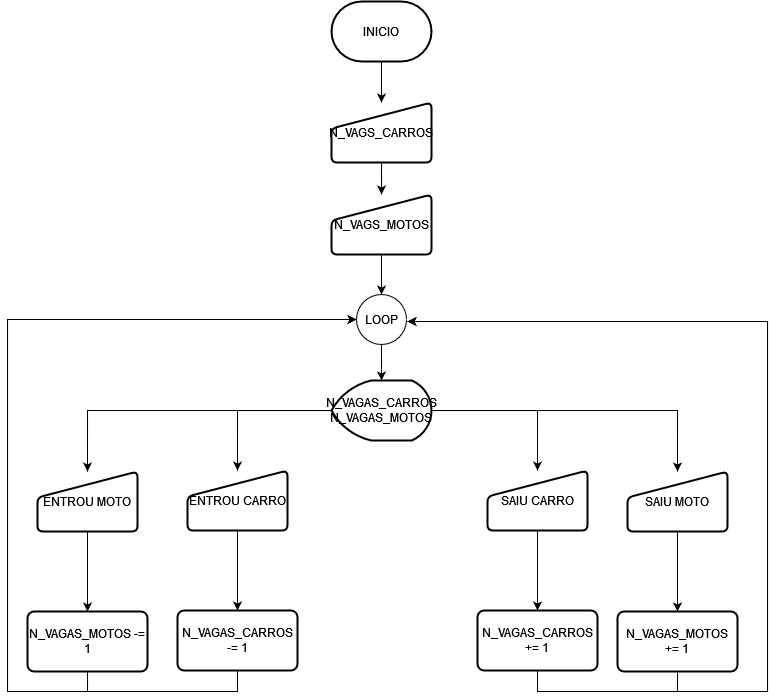

The diagram above was exported from draw.io. Its source (the exported page's mxGraphModel, read from the mxfile embedded in the PNG):
<mxGraphModel dx="819" dy="1622" grid="1" gridSize="10" guides="1" tooltips="1" connect="1" arrows="1" fold="1" page="1" pageScale="1" pageWidth="827" pageHeight="1169" math="0" shadow="0">
  <root>
    <mxCell id="WIyWlLk6GJQsqaUBKTNV-0" />
    <mxCell id="WIyWlLk6GJQsqaUBKTNV-1" parent="WIyWlLk6GJQsqaUBKTNV-0" />
    <mxCell id="wRGF3B9lU8MoKW-hAXcE-18" value="" style="edgeStyle=orthogonalEdgeStyle;rounded=0;orthogonalLoop=1;jettySize=auto;html=1;" edge="1" parent="WIyWlLk6GJQsqaUBKTNV-1" source="wRGF3B9lU8MoKW-hAXcE-0" target="wRGF3B9lU8MoKW-hAXcE-1">
      <mxGeometry relative="1" as="geometry" />
    </mxCell>
    <mxCell id="wRGF3B9lU8MoKW-hAXcE-0" value="INICIO" style="strokeWidth=2;html=1;shape=mxgraph.flowchart.terminator;whiteSpace=wrap;" vertex="1" parent="WIyWlLk6GJQsqaUBKTNV-1">
      <mxGeometry x="364" width="100" height="60" as="geometry" />
    </mxCell>
    <mxCell id="wRGF3B9lU8MoKW-hAXcE-20" value="" style="edgeStyle=orthogonalEdgeStyle;rounded=0;orthogonalLoop=1;jettySize=auto;html=1;" edge="1" parent="WIyWlLk6GJQsqaUBKTNV-1" source="wRGF3B9lU8MoKW-hAXcE-1" target="wRGF3B9lU8MoKW-hAXcE-19">
      <mxGeometry relative="1" as="geometry" />
    </mxCell>
    <mxCell id="wRGF3B9lU8MoKW-hAXcE-1" value="N_VAGS_CARROS" style="html=1;strokeWidth=2;shape=manualInput;whiteSpace=wrap;rounded=1;size=26;arcSize=11;" vertex="1" parent="WIyWlLk6GJQsqaUBKTNV-1">
      <mxGeometry x="364" y="101" width="100" height="60" as="geometry" />
    </mxCell>
    <mxCell id="wRGF3B9lU8MoKW-hAXcE-15" value="" style="edgeStyle=orthogonalEdgeStyle;rounded=0;orthogonalLoop=1;jettySize=auto;html=1;" edge="1" parent="WIyWlLk6GJQsqaUBKTNV-1" source="wRGF3B9lU8MoKW-hAXcE-3" target="wRGF3B9lU8MoKW-hAXcE-8">
      <mxGeometry relative="1" as="geometry" />
    </mxCell>
    <mxCell id="wRGF3B9lU8MoKW-hAXcE-3" value="LOOP" style="ellipse;whiteSpace=wrap;html=1;aspect=fixed;" vertex="1" parent="WIyWlLk6GJQsqaUBKTNV-1">
      <mxGeometry x="389" y="293" width="50" height="50" as="geometry" />
    </mxCell>
    <mxCell id="wRGF3B9lU8MoKW-hAXcE-7" value="" style="edgeStyle=orthogonalEdgeStyle;rounded=0;orthogonalLoop=1;jettySize=auto;html=1;" edge="1" parent="WIyWlLk6GJQsqaUBKTNV-1" source="wRGF3B9lU8MoKW-hAXcE-4" target="wRGF3B9lU8MoKW-hAXcE-6">
      <mxGeometry relative="1" as="geometry" />
    </mxCell>
    <mxCell id="wRGF3B9lU8MoKW-hAXcE-4" value="ENTROU CARRO" style="html=1;strokeWidth=2;shape=manualInput;whiteSpace=wrap;rounded=1;size=26;arcSize=11;" vertex="1" parent="WIyWlLk6GJQsqaUBKTNV-1">
      <mxGeometry x="220" y="469" width="100" height="60" as="geometry" />
    </mxCell>
    <mxCell id="wRGF3B9lU8MoKW-hAXcE-40" style="edgeStyle=orthogonalEdgeStyle;rounded=0;orthogonalLoop=1;jettySize=auto;html=1;entryX=0;entryY=0.5;entryDx=0;entryDy=0;" edge="1" parent="WIyWlLk6GJQsqaUBKTNV-1" source="wRGF3B9lU8MoKW-hAXcE-6" target="wRGF3B9lU8MoKW-hAXcE-3">
      <mxGeometry relative="1" as="geometry">
        <Array as="points">
          <mxPoint x="270" y="690" />
          <mxPoint x="40" y="690" />
          <mxPoint x="40" y="318" />
        </Array>
      </mxGeometry>
    </mxCell>
    <mxCell id="wRGF3B9lU8MoKW-hAXcE-6" value="N_VAGAS_CARROS -= 1" style="rounded=1;whiteSpace=wrap;html=1;strokeWidth=2;arcSize=11;" vertex="1" parent="WIyWlLk6GJQsqaUBKTNV-1">
      <mxGeometry x="210" y="609" width="120" height="60" as="geometry" />
    </mxCell>
    <mxCell id="wRGF3B9lU8MoKW-hAXcE-12" style="edgeStyle=orthogonalEdgeStyle;rounded=0;orthogonalLoop=1;jettySize=auto;html=1;entryX=0.5;entryY=0;entryDx=0;entryDy=0;" edge="1" parent="WIyWlLk6GJQsqaUBKTNV-1" source="wRGF3B9lU8MoKW-hAXcE-8" target="wRGF3B9lU8MoKW-hAXcE-4">
      <mxGeometry relative="1" as="geometry" />
    </mxCell>
    <mxCell id="wRGF3B9lU8MoKW-hAXcE-13" style="edgeStyle=orthogonalEdgeStyle;rounded=0;orthogonalLoop=1;jettySize=auto;html=1;entryX=0.5;entryY=0;entryDx=0;entryDy=0;" edge="1" parent="WIyWlLk6GJQsqaUBKTNV-1" source="wRGF3B9lU8MoKW-hAXcE-8" target="wRGF3B9lU8MoKW-hAXcE-10">
      <mxGeometry relative="1" as="geometry" />
    </mxCell>
    <mxCell id="wRGF3B9lU8MoKW-hAXcE-36" style="edgeStyle=orthogonalEdgeStyle;rounded=0;orthogonalLoop=1;jettySize=auto;html=1;entryX=0.5;entryY=0;entryDx=0;entryDy=0;" edge="1" parent="WIyWlLk6GJQsqaUBKTNV-1" source="wRGF3B9lU8MoKW-hAXcE-8" target="wRGF3B9lU8MoKW-hAXcE-28">
      <mxGeometry relative="1" as="geometry" />
    </mxCell>
    <mxCell id="wRGF3B9lU8MoKW-hAXcE-37" style="edgeStyle=orthogonalEdgeStyle;rounded=0;orthogonalLoop=1;jettySize=auto;html=1;entryX=0.5;entryY=0;entryDx=0;entryDy=0;" edge="1" parent="WIyWlLk6GJQsqaUBKTNV-1" source="wRGF3B9lU8MoKW-hAXcE-8" target="wRGF3B9lU8MoKW-hAXcE-34">
      <mxGeometry relative="1" as="geometry" />
    </mxCell>
    <mxCell id="wRGF3B9lU8MoKW-hAXcE-8" value="&lt;div&gt;N_VAGAS_CARROS&lt;/div&gt;&lt;div&gt;N_VAGAS_MOTOS&lt;br&gt;&lt;/div&gt;" style="strokeWidth=2;html=1;shape=mxgraph.flowchart.display;whiteSpace=wrap;" vertex="1" parent="WIyWlLk6GJQsqaUBKTNV-1">
      <mxGeometry x="364" y="379" width="100" height="60" as="geometry" />
    </mxCell>
    <mxCell id="wRGF3B9lU8MoKW-hAXcE-9" value="" style="edgeStyle=orthogonalEdgeStyle;rounded=0;orthogonalLoop=1;jettySize=auto;html=1;" edge="1" parent="WIyWlLk6GJQsqaUBKTNV-1" source="wRGF3B9lU8MoKW-hAXcE-10" target="wRGF3B9lU8MoKW-hAXcE-11">
      <mxGeometry relative="1" as="geometry" />
    </mxCell>
    <mxCell id="wRGF3B9lU8MoKW-hAXcE-10" value="SAIU CARRO" style="html=1;strokeWidth=2;shape=manualInput;whiteSpace=wrap;rounded=1;size=26;arcSize=11;" vertex="1" parent="WIyWlLk6GJQsqaUBKTNV-1">
      <mxGeometry x="520" y="469" width="100" height="60" as="geometry" />
    </mxCell>
    <mxCell id="wRGF3B9lU8MoKW-hAXcE-38" style="edgeStyle=orthogonalEdgeStyle;rounded=0;orthogonalLoop=1;jettySize=auto;html=1;" edge="1" parent="WIyWlLk6GJQsqaUBKTNV-1" source="wRGF3B9lU8MoKW-hAXcE-11">
      <mxGeometry relative="1" as="geometry">
        <mxPoint x="440" y="320" as="targetPoint" />
        <Array as="points">
          <mxPoint x="570" y="690" />
          <mxPoint x="800" y="690" />
          <mxPoint x="800" y="320" />
        </Array>
      </mxGeometry>
    </mxCell>
    <mxCell id="wRGF3B9lU8MoKW-hAXcE-11" value="N_VAGAS_CARROS += 1" style="rounded=1;whiteSpace=wrap;html=1;strokeWidth=2;arcSize=11;" vertex="1" parent="WIyWlLk6GJQsqaUBKTNV-1">
      <mxGeometry x="510" y="609" width="120" height="60" as="geometry" />
    </mxCell>
    <mxCell id="wRGF3B9lU8MoKW-hAXcE-21" value="" style="edgeStyle=orthogonalEdgeStyle;rounded=0;orthogonalLoop=1;jettySize=auto;html=1;" edge="1" parent="WIyWlLk6GJQsqaUBKTNV-1" source="wRGF3B9lU8MoKW-hAXcE-19" target="wRGF3B9lU8MoKW-hAXcE-3">
      <mxGeometry relative="1" as="geometry" />
    </mxCell>
    <mxCell id="wRGF3B9lU8MoKW-hAXcE-19" value="N_VAGS_MOTOS" style="html=1;strokeWidth=2;shape=manualInput;whiteSpace=wrap;rounded=1;size=26;arcSize=11;" vertex="1" parent="WIyWlLk6GJQsqaUBKTNV-1">
      <mxGeometry x="364" y="193" width="100" height="60" as="geometry" />
    </mxCell>
    <mxCell id="wRGF3B9lU8MoKW-hAXcE-27" value="" style="edgeStyle=orthogonalEdgeStyle;rounded=0;orthogonalLoop=1;jettySize=auto;html=1;" edge="1" parent="WIyWlLk6GJQsqaUBKTNV-1" source="wRGF3B9lU8MoKW-hAXcE-28" target="wRGF3B9lU8MoKW-hAXcE-29">
      <mxGeometry relative="1" as="geometry" />
    </mxCell>
    <mxCell id="wRGF3B9lU8MoKW-hAXcE-28" value="ENTROU MOTO" style="html=1;strokeWidth=2;shape=manualInput;whiteSpace=wrap;rounded=1;size=26;arcSize=11;" vertex="1" parent="WIyWlLk6GJQsqaUBKTNV-1">
      <mxGeometry x="70" y="470" width="100" height="60" as="geometry" />
    </mxCell>
    <mxCell id="wRGF3B9lU8MoKW-hAXcE-41" style="edgeStyle=orthogonalEdgeStyle;rounded=0;orthogonalLoop=1;jettySize=auto;html=1;entryX=0;entryY=0.5;entryDx=0;entryDy=0;" edge="1" parent="WIyWlLk6GJQsqaUBKTNV-1" source="wRGF3B9lU8MoKW-hAXcE-29" target="wRGF3B9lU8MoKW-hAXcE-3">
      <mxGeometry relative="1" as="geometry">
        <mxPoint x="390" y="320" as="targetPoint" />
        <Array as="points">
          <mxPoint x="120" y="690" />
          <mxPoint x="40" y="690" />
          <mxPoint x="40" y="318" />
        </Array>
      </mxGeometry>
    </mxCell>
    <mxCell id="wRGF3B9lU8MoKW-hAXcE-29" value="N_VAGAS_MOTOS -= 1" style="rounded=1;whiteSpace=wrap;html=1;strokeWidth=2;arcSize=11;" vertex="1" parent="WIyWlLk6GJQsqaUBKTNV-1">
      <mxGeometry x="60" y="610" width="120" height="60" as="geometry" />
    </mxCell>
    <mxCell id="wRGF3B9lU8MoKW-hAXcE-33" value="" style="edgeStyle=orthogonalEdgeStyle;rounded=0;orthogonalLoop=1;jettySize=auto;html=1;" edge="1" parent="WIyWlLk6GJQsqaUBKTNV-1" source="wRGF3B9lU8MoKW-hAXcE-34" target="wRGF3B9lU8MoKW-hAXcE-35">
      <mxGeometry relative="1" as="geometry" />
    </mxCell>
    <mxCell id="wRGF3B9lU8MoKW-hAXcE-34" value="SAIU MOTO" style="html=1;strokeWidth=2;shape=manualInput;whiteSpace=wrap;rounded=1;size=26;arcSize=11;" vertex="1" parent="WIyWlLk6GJQsqaUBKTNV-1">
      <mxGeometry x="660" y="470" width="100" height="60" as="geometry" />
    </mxCell>
    <mxCell id="wRGF3B9lU8MoKW-hAXcE-39" style="edgeStyle=orthogonalEdgeStyle;rounded=0;orthogonalLoop=1;jettySize=auto;html=1;" edge="1" parent="WIyWlLk6GJQsqaUBKTNV-1" source="wRGF3B9lU8MoKW-hAXcE-35">
      <mxGeometry relative="1" as="geometry">
        <mxPoint x="440" y="320" as="targetPoint" />
        <Array as="points">
          <mxPoint x="710" y="690" />
          <mxPoint x="800" y="690" />
          <mxPoint x="800" y="320" />
          <mxPoint x="470" y="320" />
        </Array>
      </mxGeometry>
    </mxCell>
    <mxCell id="wRGF3B9lU8MoKW-hAXcE-35" value="N_VAGAS_MOTOS += 1" style="rounded=1;whiteSpace=wrap;html=1;strokeWidth=2;arcSize=11;" vertex="1" parent="WIyWlLk6GJQsqaUBKTNV-1">
      <mxGeometry x="650" y="610" width="120" height="60" as="geometry" />
    </mxCell>
  </root>
</mxGraphModel>